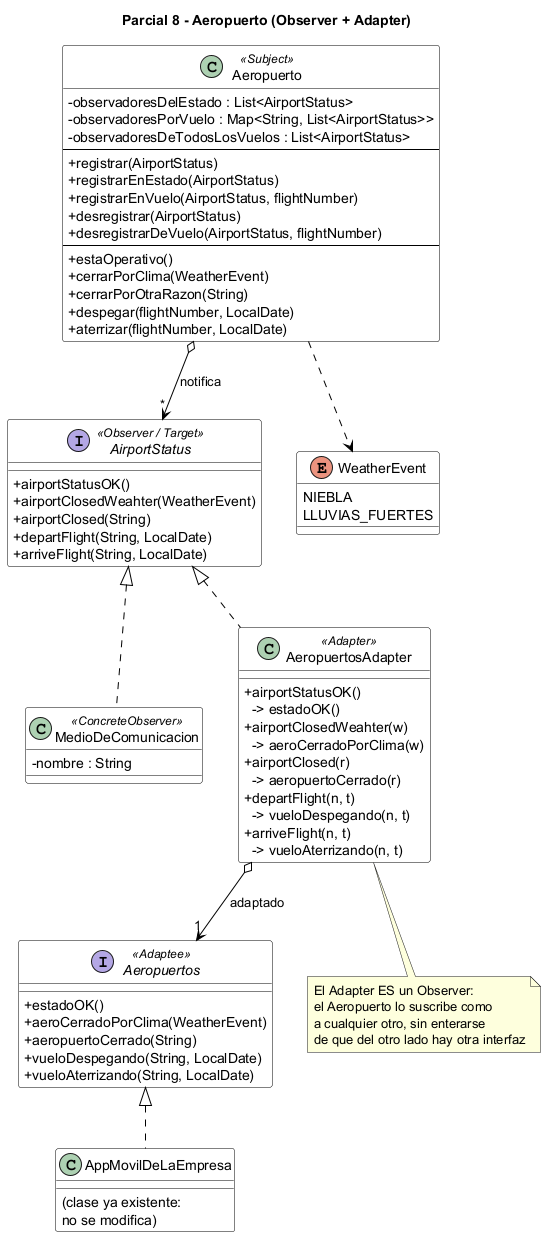

The diagram above was rendered by PlantUML. Its source (embedded in the PNG):
@startuml
title Parcial 8 - Aeropuerto (Observer + Adapter)
skinparam classAttributeIconSize 0
skinparam shadowing false
skinparam class {
  BackgroundColor White
  BorderColor Black
  ArrowColor Black
}

class Aeropuerto <<Subject>> {
  - observadoresDelEstado : List<AirportStatus>
  - observadoresPorVuelo : Map<String, List<AirportStatus>>
  - observadoresDeTodosLosVuelos : List<AirportStatus>
  --
  + registrar(AirportStatus)
  + registrarEnEstado(AirportStatus)
  + registrarEnVuelo(AirportStatus, flightNumber)
  + desregistrar(AirportStatus)
  + desregistrarDeVuelo(AirportStatus, flightNumber)
  --
  + estaOperativo()
  + cerrarPorClima(WeatherEvent)
  + cerrarPorOtraRazon(String)
  + despegar(flightNumber, LocalDate)
  + aterrizar(flightNumber, LocalDate)
}

interface AirportStatus <<Observer / Target>> {
  + airportStatusOK()
  + airportClosedWeahter(WeatherEvent)
  + airportClosed(String)
  + departFlight(String, LocalDate)
  + arriveFlight(String, LocalDate)
}

class MedioDeComunicacion <<ConcreteObserver>> {
  - nombre : String
}

class AeropuertosAdapter <<Adapter>> {
  + airportStatusOK()\n  -> estadoOK()
  + airportClosedWeahter(w)\n  -> aeroCerradoPorClima(w)
  + airportClosed(r)\n  -> aeropuertoCerrado(r)
  + departFlight(n, t)\n  -> vueloDespegando(n, t)
  + arriveFlight(n, t)\n  -> vueloAterrizando(n, t)
}

interface Aeropuertos <<Adaptee>> {
  + estadoOK()
  + aeroCerradoPorClima(WeatherEvent)
  + aeropuertoCerrado(String)
  + vueloDespegando(String, LocalDate)
  + vueloAterrizando(String, LocalDate)
}

class AppMovilDeLaEmpresa {
  (clase ya existente:
   no se modifica)
}

enum WeatherEvent {
  NIEBLA
  LLUVIAS_FUERTES
}

Aeropuerto o--> "*" AirportStatus : notifica
AirportStatus <|.. MedioDeComunicacion
AirportStatus <|.. AeropuertosAdapter
AeropuertosAdapter o--> "1" Aeropuertos : adaptado
Aeropuertos <|.. AppMovilDeLaEmpresa
Aeropuerto ..> WeatherEvent

note bottom of AeropuertosAdapter
  El Adapter ES un Observer:
  el Aeropuerto lo suscribe como
  a cualquier otro, sin enterarse
  de que del otro lado hay otra interfaz
end note
@enduml